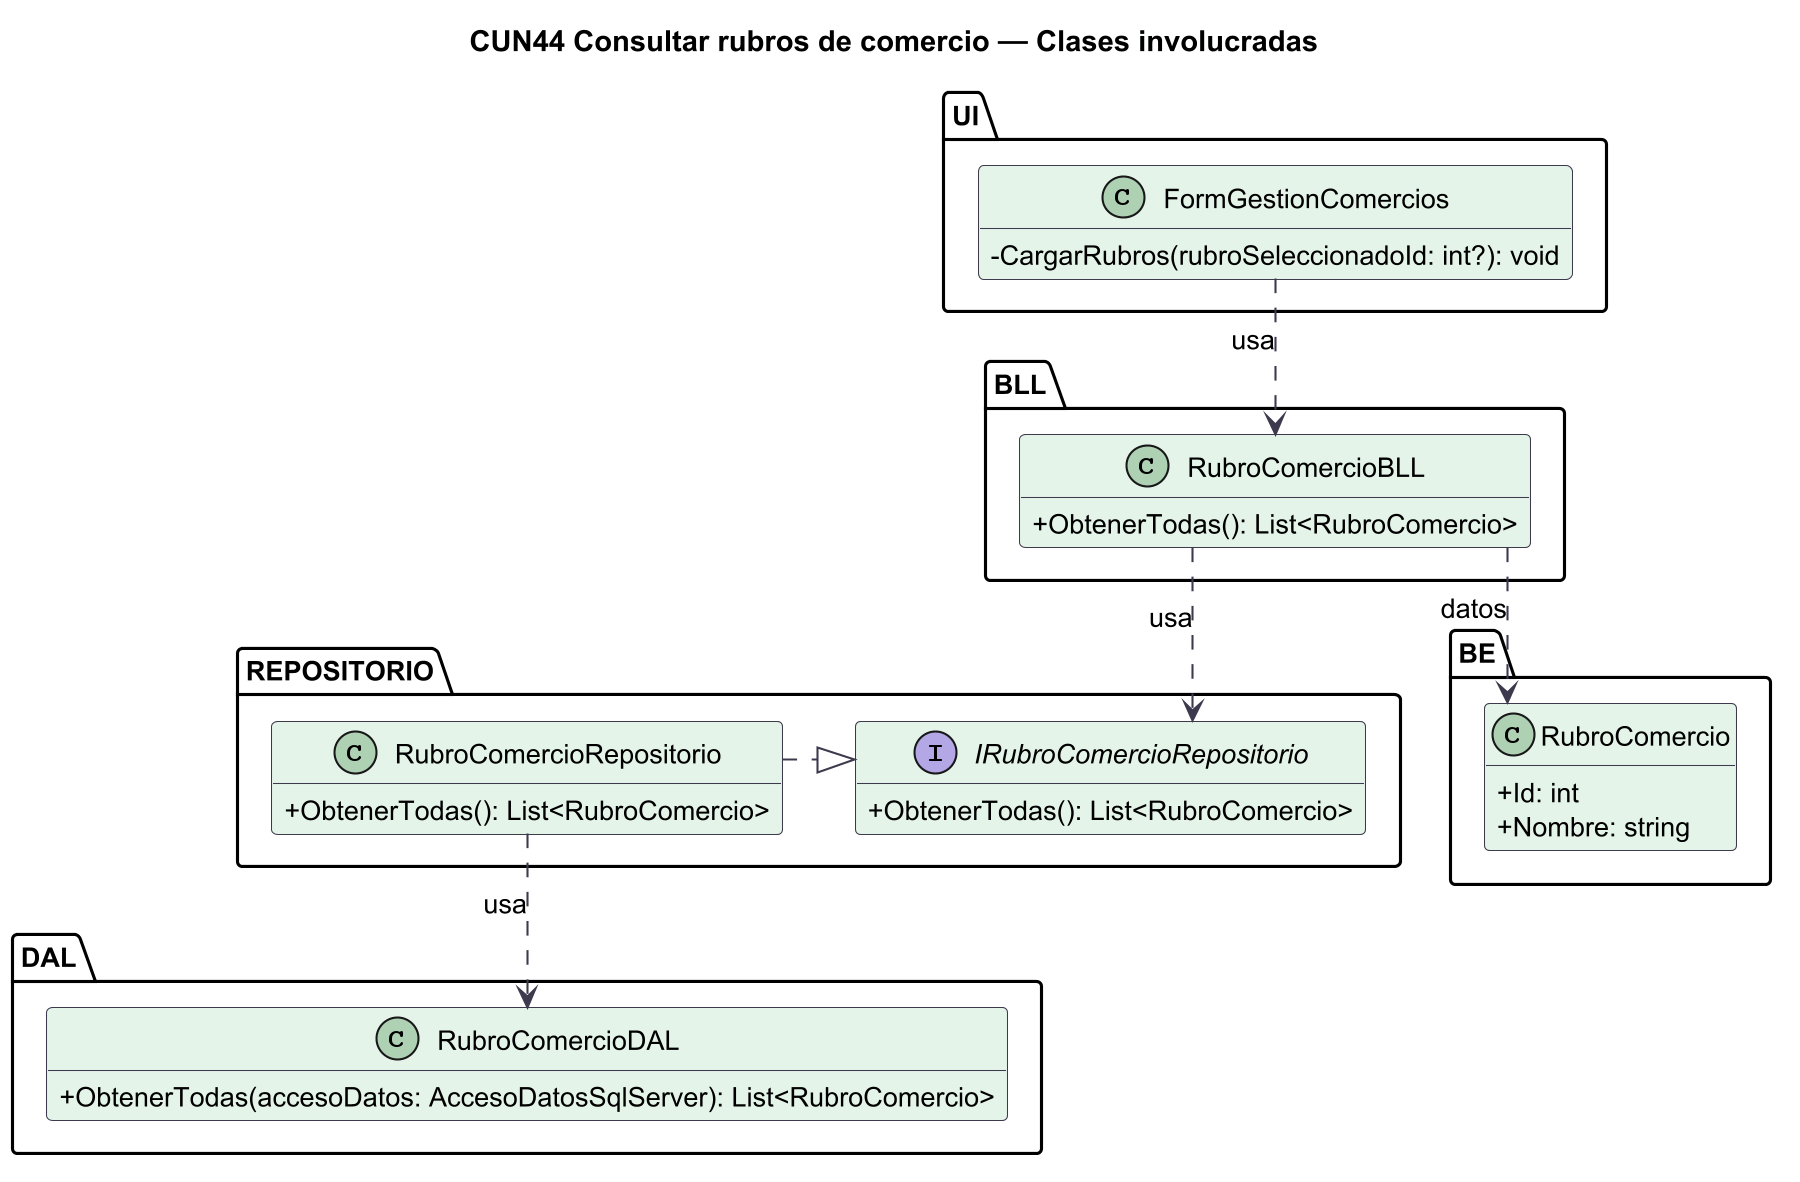

The diagram above was rendered by PlantUML. Its source (embedded in the PNG):
@startuml
skinparamlocked dpi 200
' Fuente: diagramas/NEG10-rubros-comercio/NEG10-rubros-comercio-casos-de-uso.json
' Proyeccion por caso de uso; firmas contrastadas contra el codigo fuente.
title CUN44 Consultar rubros de comercio — Clases involucradas
skinparam backgroundColor #FFFFFF
skinparam shadowing false
skinparam defaultFontName SansSerif
skinparam defaultFontSize 13
skinparam ArrowColor #3E3A4E
skinparam ParticipantBackgroundColor #E4F4E9
skinparam ParticipantBorderColor #3E3A4E
skinparam ClassBackgroundColor #E4F4E9
skinparam ClassBorderColor #3E3A4E
hide empty members
skinparam classAttributeIconSize 0
skinparam linetype ortho
top to bottom direction
package "UI" as L_UI {
  class FormGestionComercios {
    -CargarRubros(rubroSeleccionadoId: int?): void
  }
}
' Enlaces ocultos: solo distribucion visual, no relaciones de dominio.
package "BLL" as L_BLL {
  class RubroComercioBLL {
    +ObtenerTodas(): List<RubroComercio>
  }
}
' Enlaces ocultos: solo distribucion visual, no relaciones de dominio.
package "REPOSITORIO" as L_REPOSITORIO {
  interface IRubroComercioRepositorio {
    +ObtenerTodas(): List<RubroComercio>
  }
  class RubroComercioRepositorio {
    +ObtenerTodas(): List<RubroComercio>
  }
}
' Enlaces ocultos: solo distribucion visual, no relaciones de dominio.
IRubroComercioRepositorio -[hidden]right-> RubroComercioRepositorio
package "DAL" as L_DAL {
  class RubroComercioDAL {
    +ObtenerTodas(accesoDatos: AccesoDatosSqlServer): List<RubroComercio>
  }
}
' Enlaces ocultos: solo distribucion visual, no relaciones de dominio.
package "BE" as L_BE {
  class RubroComercio {
    +Id: int
    +Nombre: string
  }
}
' Enlaces ocultos: solo distribucion visual, no relaciones de dominio.
FormGestionComercios ..> RubroComercioBLL : usa
RubroComercioRepositorio ..> RubroComercioDAL : usa
RubroComercioBLL ..> IRubroComercioRepositorio : usa
RubroComercioRepositorio ..|> IRubroComercioRepositorio
RubroComercioBLL ..> RubroComercio : datos
' BLL/RubroComercioBLL.cs:27 RubroComercioBLL.ObtenerTodas
' DAL/RubroComercioDAL.cs:48 RubroComercioDAL.ObtenerTodas
' REPOSITORIO/IRubroComercioRepositorio.cs:10 IRubroComercioRepositorio.ObtenerTodas
' REPOSITORIO/RubroComercioRepositorio.cs:28 RubroComercioRepositorio.ObtenerTodas
' UI/FormGestionComercios.cs:280 FormGestionComercios.CargarRubros
@enduml